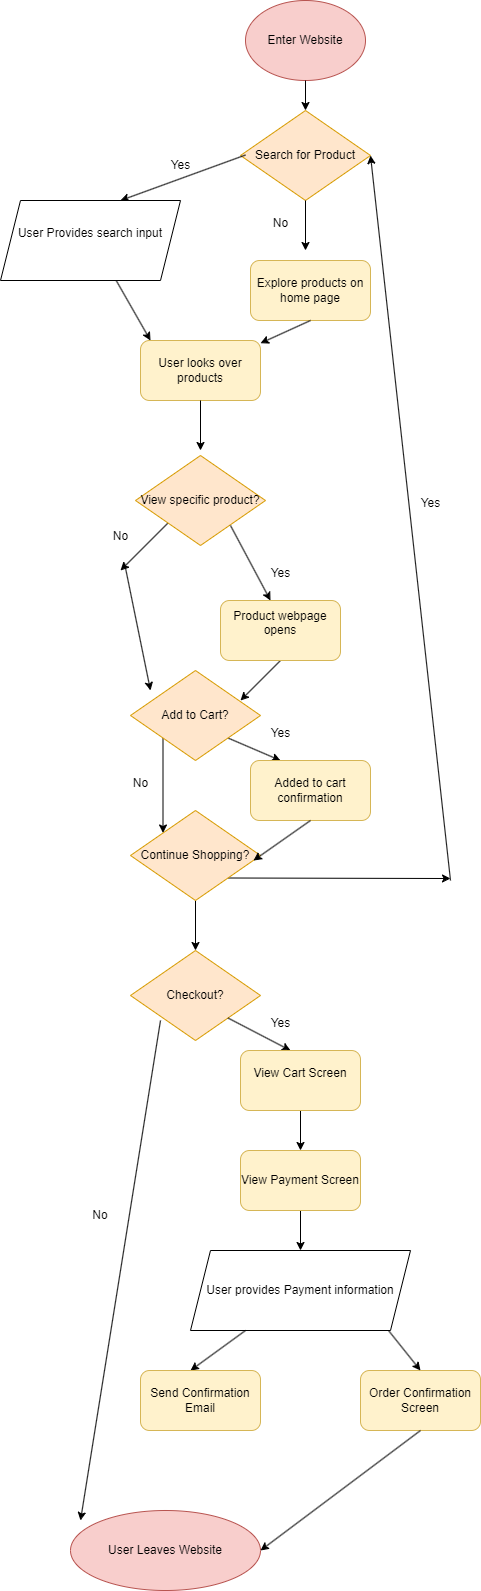

The diagram above was exported from draw.io. Its source (the exported page's mxGraphModel, read from the mxfile embedded in the PNG):
<mxGraphModel dx="1130" dy="779" grid="1" gridSize="10" guides="1" tooltips="1" connect="1" arrows="1" fold="1" page="1" pageScale="1" pageWidth="1100" pageHeight="1700" math="0" shadow="0">
  <root>
    <mxCell id="0" />
    <mxCell id="1" parent="0" />
    <mxCell id="2" value="&lt;div&gt;Enter Website&lt;/div&gt;" style="ellipse;whiteSpace=wrap;html=1;fillColor=#f8cecc;strokeColor=#b85450;" vertex="1" parent="1">
      <mxGeometry x="365" y="50" width="120" height="80" as="geometry" />
    </mxCell>
    <mxCell id="3" value="Search for Product" style="rhombus;whiteSpace=wrap;html=1;fillColor=#ffe6cc;strokeColor=#d79b00;" vertex="1" parent="1">
      <mxGeometry x="360" y="160" width="130" height="90" as="geometry" />
    </mxCell>
    <mxCell id="4" value="" style="endArrow=classic;html=1;exitX=0.5;exitY=1;exitDx=0;exitDy=0;entryX=0.5;entryY=0;entryDx=0;entryDy=0;" edge="1" parent="1" source="2" target="3">
      <mxGeometry width="50" height="50" relative="1" as="geometry">
        <mxPoint x="400" y="420" as="sourcePoint" />
        <mxPoint x="450" y="370" as="targetPoint" />
      </mxGeometry>
    </mxCell>
    <mxCell id="6" value="" style="endArrow=classic;html=1;" edge="1" parent="1">
      <mxGeometry width="50" height="50" relative="1" as="geometry">
        <mxPoint x="365" y="204.5" as="sourcePoint" />
        <mxPoint x="240" y="250" as="targetPoint" />
      </mxGeometry>
    </mxCell>
    <mxCell id="7" value="" style="endArrow=classic;html=1;" edge="1" parent="1">
      <mxGeometry width="50" height="50" relative="1" as="geometry">
        <mxPoint x="425" y="250" as="sourcePoint" />
        <mxPoint x="425" y="300" as="targetPoint" />
      </mxGeometry>
    </mxCell>
    <mxCell id="8" value="Yes" style="text;html=1;align=center;verticalAlign=middle;resizable=0;points=[];autosize=1;strokeColor=none;fillColor=none;" vertex="1" parent="1">
      <mxGeometry x="280" y="200" width="40" height="30" as="geometry" />
    </mxCell>
    <mxCell id="11" value="Explore products on home page" style="rounded=1;whiteSpace=wrap;html=1;fillColor=#fff2cc;strokeColor=#d6b656;" vertex="1" parent="1">
      <mxGeometry x="370" y="310" width="120" height="60" as="geometry" />
    </mxCell>
    <mxCell id="14" value="" style="endArrow=classic;html=1;exitX=0.5;exitY=1;exitDx=0;exitDy=0;" edge="1" parent="1" source="11" target="17">
      <mxGeometry width="50" height="50" relative="1" as="geometry">
        <mxPoint x="400" y="420" as="sourcePoint" />
        <mxPoint x="370" y="400" as="targetPoint" />
      </mxGeometry>
    </mxCell>
    <mxCell id="15" value="" style="endArrow=classic;html=1;exitX=0.5;exitY=1;exitDx=0;exitDy=0;" edge="1" parent="1">
      <mxGeometry width="50" height="50" relative="1" as="geometry">
        <mxPoint x="230" y="320" as="sourcePoint" />
        <mxPoint x="270" y="390" as="targetPoint" />
      </mxGeometry>
    </mxCell>
    <mxCell id="17" value="User looks over products" style="rounded=1;whiteSpace=wrap;html=1;fillColor=#fff2cc;strokeColor=#d6b656;" vertex="1" parent="1">
      <mxGeometry x="260" y="390" width="120" height="60" as="geometry" />
    </mxCell>
    <mxCell id="18" value="" style="endArrow=classic;html=1;" edge="1" parent="1">
      <mxGeometry width="50" height="50" relative="1" as="geometry">
        <mxPoint x="320" y="450" as="sourcePoint" />
        <mxPoint x="320" y="500" as="targetPoint" />
      </mxGeometry>
    </mxCell>
    <mxCell id="21" style="edgeStyle=none;html=1;exitX=0;exitY=1;exitDx=0;exitDy=0;" edge="1" parent="1" source="19">
      <mxGeometry relative="1" as="geometry">
        <mxPoint x="240" y="620" as="targetPoint" />
      </mxGeometry>
    </mxCell>
    <mxCell id="19" value="View specific product?" style="rhombus;whiteSpace=wrap;html=1;fillColor=#ffe6cc;strokeColor=#d79b00;" vertex="1" parent="1">
      <mxGeometry x="255" y="505" width="130" height="90" as="geometry" />
    </mxCell>
    <mxCell id="20" value="" style="endArrow=classic;html=1;" edge="1" parent="1">
      <mxGeometry width="50" height="50" relative="1" as="geometry">
        <mxPoint x="350" y="575" as="sourcePoint" />
        <mxPoint x="390" y="650" as="targetPoint" />
      </mxGeometry>
    </mxCell>
    <mxCell id="25" style="edgeStyle=none;html=1;" edge="1" parent="1" source="22">
      <mxGeometry relative="1" as="geometry">
        <mxPoint x="270" y="740" as="targetPoint" />
      </mxGeometry>
    </mxCell>
    <mxCell id="22" value="No&lt;div&gt;&lt;br&gt;&lt;/div&gt;" style="text;html=1;align=center;verticalAlign=middle;resizable=0;points=[];autosize=1;strokeColor=none;fillColor=none;" vertex="1" parent="1">
      <mxGeometry x="220" y="573" width="40" height="40" as="geometry" />
    </mxCell>
    <mxCell id="23" value="Yes" style="text;html=1;align=center;verticalAlign=middle;resizable=0;points=[];autosize=1;strokeColor=none;fillColor=none;" vertex="1" parent="1">
      <mxGeometry x="380" y="608" width="40" height="30" as="geometry" />
    </mxCell>
    <mxCell id="27" style="edgeStyle=none;html=1;exitX=0.5;exitY=1;exitDx=0;exitDy=0;" edge="1" parent="1" source="24">
      <mxGeometry relative="1" as="geometry">
        <mxPoint x="360" y="750" as="targetPoint" />
      </mxGeometry>
    </mxCell>
    <mxCell id="24" value="Product webpage opens&lt;div&gt;&lt;br&gt;&lt;/div&gt;" style="rounded=1;whiteSpace=wrap;html=1;fillColor=#fff2cc;strokeColor=#d6b656;" vertex="1" parent="1">
      <mxGeometry x="340" y="650" width="120" height="60" as="geometry" />
    </mxCell>
    <mxCell id="33" style="edgeStyle=none;html=1;exitX=0;exitY=1;exitDx=0;exitDy=0;entryX=0;entryY=0;entryDx=0;entryDy=0;" edge="1" parent="1" source="28" target="32">
      <mxGeometry relative="1" as="geometry" />
    </mxCell>
    <mxCell id="34" style="edgeStyle=none;html=1;exitX=1;exitY=1;exitDx=0;exitDy=0;" edge="1" parent="1" source="28">
      <mxGeometry relative="1" as="geometry">
        <mxPoint x="400" y="810" as="targetPoint" />
      </mxGeometry>
    </mxCell>
    <mxCell id="28" value="Add to Cart?" style="rhombus;whiteSpace=wrap;html=1;fillColor=#ffe6cc;strokeColor=#d79b00;" vertex="1" parent="1">
      <mxGeometry x="250" y="720" width="130" height="90" as="geometry" />
    </mxCell>
    <mxCell id="37" style="edgeStyle=none;html=1;exitX=1;exitY=1;exitDx=0;exitDy=0;" edge="1" parent="1" source="32">
      <mxGeometry relative="1" as="geometry">
        <mxPoint x="570" y="928" as="targetPoint" />
      </mxGeometry>
    </mxCell>
    <mxCell id="43" style="edgeStyle=none;html=1;exitX=0.5;exitY=1;exitDx=0;exitDy=0;" edge="1" parent="1" source="32">
      <mxGeometry relative="1" as="geometry">
        <mxPoint x="315" y="1000" as="targetPoint" />
      </mxGeometry>
    </mxCell>
    <mxCell id="32" value="Continue Shopping?" style="rhombus;whiteSpace=wrap;html=1;fillColor=#ffe6cc;strokeColor=#d79b00;" vertex="1" parent="1">
      <mxGeometry x="250" y="860" width="130" height="90" as="geometry" />
    </mxCell>
    <mxCell id="35" value="Added to cart confirmation" style="rounded=1;whiteSpace=wrap;html=1;fillColor=#fff2cc;strokeColor=#d6b656;" vertex="1" parent="1">
      <mxGeometry x="370" y="810" width="120" height="60" as="geometry" />
    </mxCell>
    <mxCell id="36" style="edgeStyle=none;html=1;exitX=0.5;exitY=1;exitDx=0;exitDy=0;entryX=0.946;entryY=0.556;entryDx=0;entryDy=0;entryPerimeter=0;" edge="1" parent="1" source="35" target="32">
      <mxGeometry relative="1" as="geometry" />
    </mxCell>
    <mxCell id="38" value="" style="endArrow=classic;html=1;entryX=1;entryY=0.5;entryDx=0;entryDy=0;" edge="1" parent="1" target="3">
      <mxGeometry width="50" height="50" relative="1" as="geometry">
        <mxPoint x="570" y="930" as="sourcePoint" />
        <mxPoint x="620" y="880" as="targetPoint" />
      </mxGeometry>
    </mxCell>
    <mxCell id="39" value="Yes" style="text;html=1;align=center;verticalAlign=middle;resizable=0;points=[];autosize=1;strokeColor=none;fillColor=none;" vertex="1" parent="1">
      <mxGeometry x="530" y="538" width="40" height="30" as="geometry" />
    </mxCell>
    <mxCell id="40" value="No" style="text;html=1;align=center;verticalAlign=middle;resizable=0;points=[];autosize=1;strokeColor=none;fillColor=none;" vertex="1" parent="1">
      <mxGeometry x="240" y="818" width="40" height="30" as="geometry" />
    </mxCell>
    <mxCell id="41" value="Yes" style="text;html=1;align=center;verticalAlign=middle;resizable=0;points=[];autosize=1;strokeColor=none;fillColor=none;" vertex="1" parent="1">
      <mxGeometry x="380" y="768" width="40" height="30" as="geometry" />
    </mxCell>
    <mxCell id="42" value="No" style="text;html=1;align=center;verticalAlign=middle;resizable=0;points=[];autosize=1;strokeColor=none;fillColor=none;" vertex="1" parent="1">
      <mxGeometry x="380" y="258" width="40" height="30" as="geometry" />
    </mxCell>
    <mxCell id="44" value="Checkout?" style="rhombus;whiteSpace=wrap;html=1;fillColor=#ffe6cc;strokeColor=#d79b00;" vertex="1" parent="1">
      <mxGeometry x="250" y="1000" width="130" height="90" as="geometry" />
    </mxCell>
    <mxCell id="91" value="User Leaves Website" style="ellipse;whiteSpace=wrap;html=1;fillColor=#f8cecc;strokeColor=#b85450;" vertex="1" parent="1">
      <mxGeometry x="190" y="1560" width="190" height="80" as="geometry" />
    </mxCell>
    <mxCell id="92" value="" style="endArrow=classic;html=1;exitX=1;exitY=1;exitDx=0;exitDy=0;" edge="1" parent="1" source="44">
      <mxGeometry width="50" height="50" relative="1" as="geometry">
        <mxPoint x="400" y="1080" as="sourcePoint" />
        <mxPoint x="410" y="1100" as="targetPoint" />
      </mxGeometry>
    </mxCell>
    <mxCell id="96" style="edgeStyle=none;html=1;exitX=0.5;exitY=1;exitDx=0;exitDy=0;" edge="1" parent="1" source="93">
      <mxGeometry relative="1" as="geometry">
        <mxPoint x="420" y="1200" as="targetPoint" />
      </mxGeometry>
    </mxCell>
    <mxCell id="93" value="View Cart Screen&lt;div&gt;&lt;br&gt;&lt;/div&gt;" style="rounded=1;whiteSpace=wrap;html=1;fillColor=#fff2cc;strokeColor=#d6b656;" vertex="1" parent="1">
      <mxGeometry x="360" y="1100" width="120" height="60" as="geometry" />
    </mxCell>
    <mxCell id="94" value="User Provides search input&lt;div&gt;&lt;br&gt;&lt;/div&gt;" style="shape=parallelogram;perimeter=parallelogramPerimeter;whiteSpace=wrap;html=1;fixedSize=1;" vertex="1" parent="1">
      <mxGeometry x="120" y="250" width="180" height="80" as="geometry" />
    </mxCell>
    <mxCell id="95" value="Yes" style="text;html=1;align=center;verticalAlign=middle;resizable=0;points=[];autosize=1;strokeColor=none;fillColor=none;" vertex="1" parent="1">
      <mxGeometry x="380" y="1058" width="40" height="30" as="geometry" />
    </mxCell>
    <mxCell id="98" style="edgeStyle=none;html=1;exitX=0.5;exitY=1;exitDx=0;exitDy=0;" edge="1" parent="1" source="97">
      <mxGeometry relative="1" as="geometry">
        <mxPoint x="420" y="1300" as="targetPoint" />
      </mxGeometry>
    </mxCell>
    <mxCell id="97" value="&lt;div&gt;View Payment Screen&lt;/div&gt;" style="rounded=1;whiteSpace=wrap;html=1;fillColor=#fff2cc;strokeColor=#d6b656;" vertex="1" parent="1">
      <mxGeometry x="360" y="1200" width="120" height="60" as="geometry" />
    </mxCell>
    <mxCell id="99" value="&lt;div&gt;User provides Payment information&lt;/div&gt;" style="shape=parallelogram;perimeter=parallelogramPerimeter;whiteSpace=wrap;html=1;fixedSize=1;" vertex="1" parent="1">
      <mxGeometry x="310" y="1300" width="220" height="80" as="geometry" />
    </mxCell>
    <mxCell id="101" value="" style="endArrow=classic;html=1;exitX=0.25;exitY=1;exitDx=0;exitDy=0;" edge="1" parent="1" source="99">
      <mxGeometry width="50" height="50" relative="1" as="geometry">
        <mxPoint x="400" y="1480" as="sourcePoint" />
        <mxPoint x="310" y="1420" as="targetPoint" />
      </mxGeometry>
    </mxCell>
    <mxCell id="102" value="Send Confirmation Email" style="rounded=1;whiteSpace=wrap;html=1;fillColor=#fff2cc;strokeColor=#d6b656;" vertex="1" parent="1">
      <mxGeometry x="260" y="1420" width="120" height="60" as="geometry" />
    </mxCell>
    <mxCell id="103" value="Order Confirmation Screen" style="rounded=1;whiteSpace=wrap;html=1;fillColor=#fff2cc;strokeColor=#d6b656;" vertex="1" parent="1">
      <mxGeometry x="480" y="1420" width="120" height="60" as="geometry" />
    </mxCell>
    <mxCell id="104" value="" style="endArrow=classic;html=1;exitX=0.9;exitY=1;exitDx=0;exitDy=0;exitPerimeter=0;entryX=0.5;entryY=0;entryDx=0;entryDy=0;" edge="1" parent="1" source="99" target="103">
      <mxGeometry width="50" height="50" relative="1" as="geometry">
        <mxPoint x="400" y="1380" as="sourcePoint" />
        <mxPoint x="450" y="1330" as="targetPoint" />
      </mxGeometry>
    </mxCell>
    <mxCell id="106" value="" style="endArrow=classic;html=1;entryX=1;entryY=0.5;entryDx=0;entryDy=0;exitX=0.5;exitY=1;exitDx=0;exitDy=0;" edge="1" parent="1" source="103" target="91">
      <mxGeometry width="50" height="50" relative="1" as="geometry">
        <mxPoint x="400" y="1380" as="sourcePoint" />
        <mxPoint x="450" y="1330" as="targetPoint" />
      </mxGeometry>
    </mxCell>
    <mxCell id="107" value="" style="endArrow=classic;html=1;" edge="1" parent="1">
      <mxGeometry width="50" height="50" relative="1" as="geometry">
        <mxPoint x="280" y="1070" as="sourcePoint" />
        <mxPoint x="200" y="1570" as="targetPoint" />
      </mxGeometry>
    </mxCell>
    <mxCell id="110" value="No" style="text;html=1;align=center;verticalAlign=middle;whiteSpace=wrap;rounded=0;" vertex="1" parent="1">
      <mxGeometry x="190" y="1250" width="60" height="30" as="geometry" />
    </mxCell>
  </root>
</mxGraphModel>